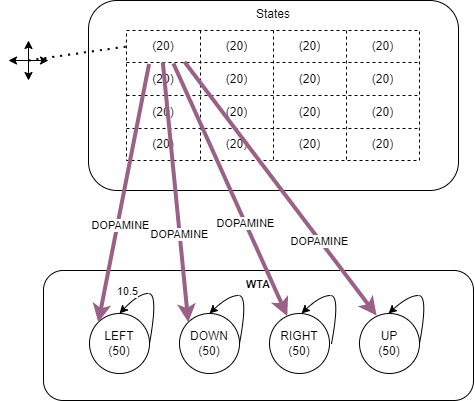

The diagram above was exported from draw.io. Its source (the exported page's mxGraphModel, read from the mxfile embedded in the PNG):
<mxGraphModel dx="1313" dy="654" grid="1" gridSize="10" guides="1" tooltips="1" connect="1" arrows="1" fold="1" page="1" pageScale="1" pageWidth="827" pageHeight="1169" math="0" shadow="0">
  <root>
    <mxCell id="0" />
    <mxCell id="1" parent="0" />
    <mxCell id="GTqaI5zs6q6qDNkmL9B8-1" value="States&lt;br&gt;" style="rounded=1;whiteSpace=wrap;html=1;verticalAlign=top;" parent="1" vertex="1">
      <mxGeometry x="220" y="140" width="370" height="190" as="geometry" />
    </mxCell>
    <mxCell id="GTqaI5zs6q6qDNkmL9B8-18" value="" style="shape=table;html=1;whiteSpace=wrap;startSize=0;container=1;collapsible=0;childLayout=tableLayout;swimlaneLine=1;dashed=1;" parent="1" vertex="1">
      <mxGeometry x="258" y="170" width="293" height="130" as="geometry" />
    </mxCell>
    <mxCell id="GTqaI5zs6q6qDNkmL9B8-19" value="" style="shape=tableRow;horizontal=0;startSize=0;swimlaneHead=0;swimlaneBody=0;top=0;left=0;bottom=0;right=0;collapsible=0;dropTarget=0;fillColor=none;points=[[0,0.5],[1,0.5]];portConstraint=eastwest;" parent="GTqaI5zs6q6qDNkmL9B8-18" vertex="1">
      <mxGeometry width="293" height="32" as="geometry" />
    </mxCell>
    <mxCell id="GTqaI5zs6q6qDNkmL9B8-20" value="(20)" style="shape=partialRectangle;html=1;whiteSpace=wrap;connectable=0;fillColor=none;top=0;left=0;bottom=0;right=0;overflow=hidden;" parent="GTqaI5zs6q6qDNkmL9B8-19" vertex="1">
      <mxGeometry width="74" height="32" as="geometry">
        <mxRectangle width="74" height="32" as="alternateBounds" />
      </mxGeometry>
    </mxCell>
    <mxCell id="GTqaI5zs6q6qDNkmL9B8-21" value="(20)" style="shape=partialRectangle;html=1;whiteSpace=wrap;connectable=0;fillColor=none;top=0;left=0;bottom=0;right=0;overflow=hidden;" parent="GTqaI5zs6q6qDNkmL9B8-19" vertex="1">
      <mxGeometry x="74" width="73" height="32" as="geometry">
        <mxRectangle width="73" height="32" as="alternateBounds" />
      </mxGeometry>
    </mxCell>
    <mxCell id="GTqaI5zs6q6qDNkmL9B8-22" value="(20)" style="shape=partialRectangle;html=1;whiteSpace=wrap;connectable=0;fillColor=none;top=0;left=0;bottom=0;right=0;overflow=hidden;" parent="GTqaI5zs6q6qDNkmL9B8-19" vertex="1">
      <mxGeometry x="147" width="73" height="32" as="geometry">
        <mxRectangle width="73" height="32" as="alternateBounds" />
      </mxGeometry>
    </mxCell>
    <mxCell id="GTqaI5zs6q6qDNkmL9B8-44" value="(20)" style="shape=partialRectangle;html=1;whiteSpace=wrap;connectable=0;fillColor=none;top=0;left=0;bottom=0;right=0;overflow=hidden;" parent="GTqaI5zs6q6qDNkmL9B8-19" vertex="1">
      <mxGeometry x="220" width="73" height="32" as="geometry">
        <mxRectangle width="73" height="32" as="alternateBounds" />
      </mxGeometry>
    </mxCell>
    <mxCell id="GTqaI5zs6q6qDNkmL9B8-23" value="" style="shape=tableRow;horizontal=0;startSize=0;swimlaneHead=0;swimlaneBody=0;top=0;left=0;bottom=0;right=0;collapsible=0;dropTarget=0;fillColor=none;points=[[0,0.5],[1,0.5]];portConstraint=eastwest;" parent="GTqaI5zs6q6qDNkmL9B8-18" vertex="1">
      <mxGeometry y="32" width="293" height="33" as="geometry" />
    </mxCell>
    <mxCell id="GTqaI5zs6q6qDNkmL9B8-24" value="(20)" style="shape=partialRectangle;html=1;whiteSpace=wrap;connectable=0;fillColor=none;top=0;left=0;bottom=0;right=0;overflow=hidden;" parent="GTqaI5zs6q6qDNkmL9B8-23" vertex="1">
      <mxGeometry width="74" height="33" as="geometry">
        <mxRectangle width="74" height="33" as="alternateBounds" />
      </mxGeometry>
    </mxCell>
    <mxCell id="GTqaI5zs6q6qDNkmL9B8-25" value="(20)" style="shape=partialRectangle;html=1;whiteSpace=wrap;connectable=0;fillColor=none;top=0;left=0;bottom=0;right=0;overflow=hidden;" parent="GTqaI5zs6q6qDNkmL9B8-23" vertex="1">
      <mxGeometry x="74" width="73" height="33" as="geometry">
        <mxRectangle width="73" height="33" as="alternateBounds" />
      </mxGeometry>
    </mxCell>
    <mxCell id="GTqaI5zs6q6qDNkmL9B8-26" value="(20)" style="shape=partialRectangle;html=1;whiteSpace=wrap;connectable=0;fillColor=none;top=0;left=0;bottom=0;right=0;overflow=hidden;" parent="GTqaI5zs6q6qDNkmL9B8-23" vertex="1">
      <mxGeometry x="147" width="73" height="33" as="geometry">
        <mxRectangle width="73" height="33" as="alternateBounds" />
      </mxGeometry>
    </mxCell>
    <mxCell id="GTqaI5zs6q6qDNkmL9B8-45" value="(20)" style="shape=partialRectangle;html=1;whiteSpace=wrap;connectable=0;fillColor=none;top=0;left=0;bottom=0;right=0;overflow=hidden;" parent="GTqaI5zs6q6qDNkmL9B8-23" vertex="1">
      <mxGeometry x="220" width="73" height="33" as="geometry">
        <mxRectangle width="73" height="33" as="alternateBounds" />
      </mxGeometry>
    </mxCell>
    <mxCell id="GTqaI5zs6q6qDNkmL9B8-27" value="" style="shape=tableRow;horizontal=0;startSize=0;swimlaneHead=0;swimlaneBody=0;top=0;left=0;bottom=0;right=0;collapsible=0;dropTarget=0;fillColor=none;points=[[0,0.5],[1,0.5]];portConstraint=eastwest;" parent="GTqaI5zs6q6qDNkmL9B8-18" vertex="1">
      <mxGeometry y="65" width="293" height="33" as="geometry" />
    </mxCell>
    <mxCell id="GTqaI5zs6q6qDNkmL9B8-28" value="(20)" style="shape=partialRectangle;html=1;whiteSpace=wrap;connectable=0;fillColor=none;top=0;left=0;bottom=0;right=0;overflow=hidden;" parent="GTqaI5zs6q6qDNkmL9B8-27" vertex="1">
      <mxGeometry width="74" height="33" as="geometry">
        <mxRectangle width="74" height="33" as="alternateBounds" />
      </mxGeometry>
    </mxCell>
    <mxCell id="GTqaI5zs6q6qDNkmL9B8-29" value="(20)" style="shape=partialRectangle;html=1;whiteSpace=wrap;connectable=0;fillColor=none;top=0;left=0;bottom=0;right=0;overflow=hidden;" parent="GTqaI5zs6q6qDNkmL9B8-27" vertex="1">
      <mxGeometry x="74" width="73" height="33" as="geometry">
        <mxRectangle width="73" height="33" as="alternateBounds" />
      </mxGeometry>
    </mxCell>
    <mxCell id="GTqaI5zs6q6qDNkmL9B8-30" value="(20)" style="shape=partialRectangle;html=1;whiteSpace=wrap;connectable=0;fillColor=none;top=0;left=0;bottom=0;right=0;overflow=hidden;pointerEvents=1;" parent="GTqaI5zs6q6qDNkmL9B8-27" vertex="1">
      <mxGeometry x="147" width="73" height="33" as="geometry">
        <mxRectangle width="73" height="33" as="alternateBounds" />
      </mxGeometry>
    </mxCell>
    <mxCell id="GTqaI5zs6q6qDNkmL9B8-46" value="(20)" style="shape=partialRectangle;html=1;whiteSpace=wrap;connectable=0;fillColor=none;top=0;left=0;bottom=0;right=0;overflow=hidden;pointerEvents=1;" parent="GTqaI5zs6q6qDNkmL9B8-27" vertex="1">
      <mxGeometry x="220" width="73" height="33" as="geometry">
        <mxRectangle width="73" height="33" as="alternateBounds" />
      </mxGeometry>
    </mxCell>
    <mxCell id="GTqaI5zs6q6qDNkmL9B8-47" style="shape=tableRow;horizontal=0;startSize=0;swimlaneHead=0;swimlaneBody=0;top=0;left=0;bottom=0;right=0;collapsible=0;dropTarget=0;fillColor=none;points=[[0,0.5],[1,0.5]];portConstraint=eastwest;" parent="GTqaI5zs6q6qDNkmL9B8-18" vertex="1">
      <mxGeometry y="98" width="293" height="32" as="geometry" />
    </mxCell>
    <mxCell id="GTqaI5zs6q6qDNkmL9B8-48" value="(20)" style="shape=partialRectangle;html=1;whiteSpace=wrap;connectable=0;fillColor=none;top=0;left=0;bottom=0;right=0;overflow=hidden;" parent="GTqaI5zs6q6qDNkmL9B8-47" vertex="1">
      <mxGeometry width="74" height="32" as="geometry">
        <mxRectangle width="74" height="32" as="alternateBounds" />
      </mxGeometry>
    </mxCell>
    <mxCell id="GTqaI5zs6q6qDNkmL9B8-49" value="(20)" style="shape=partialRectangle;html=1;whiteSpace=wrap;connectable=0;fillColor=none;top=0;left=0;bottom=0;right=0;overflow=hidden;" parent="GTqaI5zs6q6qDNkmL9B8-47" vertex="1">
      <mxGeometry x="74" width="73" height="32" as="geometry">
        <mxRectangle width="73" height="32" as="alternateBounds" />
      </mxGeometry>
    </mxCell>
    <mxCell id="GTqaI5zs6q6qDNkmL9B8-50" value="(20)" style="shape=partialRectangle;html=1;whiteSpace=wrap;connectable=0;fillColor=none;top=0;left=0;bottom=0;right=0;overflow=hidden;pointerEvents=1;" parent="GTqaI5zs6q6qDNkmL9B8-47" vertex="1">
      <mxGeometry x="147" width="73" height="32" as="geometry">
        <mxRectangle width="73" height="32" as="alternateBounds" />
      </mxGeometry>
    </mxCell>
    <mxCell id="GTqaI5zs6q6qDNkmL9B8-51" value="(20)" style="shape=partialRectangle;html=1;whiteSpace=wrap;connectable=0;fillColor=none;top=0;left=0;bottom=0;right=0;overflow=hidden;pointerEvents=1;" parent="GTqaI5zs6q6qDNkmL9B8-47" vertex="1">
      <mxGeometry x="220" width="73" height="32" as="geometry">
        <mxRectangle width="73" height="32" as="alternateBounds" />
      </mxGeometry>
    </mxCell>
    <mxCell id="GTqaI5zs6q6qDNkmL9B8-63" value="&lt;font size=&quot;1&quot; style=&quot;&quot;&gt;&lt;b style=&quot;font-size: 11px;&quot;&gt;WTA&lt;/b&gt;&lt;/font&gt;" style="rounded=1;whiteSpace=wrap;html=1;verticalAlign=top;" parent="1" vertex="1">
      <mxGeometry x="175" y="410" width="430" height="130" as="geometry" />
    </mxCell>
    <mxCell id="GTqaI5zs6q6qDNkmL9B8-64" value="LEFT&lt;br&gt;(50)" style="ellipse;whiteSpace=wrap;html=1;aspect=fixed;verticalAlign=middle;" parent="1" vertex="1">
      <mxGeometry x="221" y="453" width="60" height="60" as="geometry" />
    </mxCell>
    <mxCell id="GTqaI5zs6q6qDNkmL9B8-66" value="DOWN&lt;br&gt;(50)" style="ellipse;whiteSpace=wrap;html=1;aspect=fixed;verticalAlign=middle;" parent="1" vertex="1">
      <mxGeometry x="311" y="453" width="60" height="60" as="geometry" />
    </mxCell>
    <mxCell id="GTqaI5zs6q6qDNkmL9B8-67" value="RIGHT&lt;br&gt;(50)" style="ellipse;whiteSpace=wrap;html=1;aspect=fixed;verticalAlign=middle;" parent="1" vertex="1">
      <mxGeometry x="401" y="453" width="60" height="60" as="geometry" />
    </mxCell>
    <mxCell id="GTqaI5zs6q6qDNkmL9B8-68" value="UP&lt;br&gt;(50)" style="ellipse;whiteSpace=wrap;html=1;aspect=fixed;verticalAlign=middle;" parent="1" vertex="1">
      <mxGeometry x="491" y="453" width="60" height="60" as="geometry" />
    </mxCell>
    <mxCell id="GTqaI5zs6q6qDNkmL9B8-71" value="" style="curved=1;endArrow=classic;html=1;rounded=0;exitX=1;exitY=0.5;exitDx=0;exitDy=0;entryX=0.5;entryY=0;entryDx=0;entryDy=0;" parent="1" source="GTqaI5zs6q6qDNkmL9B8-64" target="GTqaI5zs6q6qDNkmL9B8-64" edge="1">
      <mxGeometry width="50" height="50" relative="1" as="geometry">
        <mxPoint x="256" y="442" as="sourcePoint" />
        <mxPoint x="306" y="392" as="targetPoint" />
        <Array as="points">
          <mxPoint x="290" y="433" />
          <mxPoint x="270" y="433" />
        </Array>
      </mxGeometry>
    </mxCell>
    <mxCell id="GTqaI5zs6q6qDNkmL9B8-72" value="10.5" style="edgeLabel;html=1;align=center;verticalAlign=middle;resizable=0;points=[];" parent="GTqaI5zs6q6qDNkmL9B8-71" vertex="1" connectable="0">
      <mxGeometry x="-0.1705" y="2" relative="1" as="geometry">
        <mxPoint x="-28" y="-12" as="offset" />
      </mxGeometry>
    </mxCell>
    <mxCell id="GTqaI5zs6q6qDNkmL9B8-75" value="" style="curved=1;endArrow=classic;html=1;rounded=0;entryX=0.5;entryY=0;entryDx=0;entryDy=0;exitX=1;exitY=0.5;exitDx=0;exitDy=0;" parent="1" source="GTqaI5zs6q6qDNkmL9B8-66" target="GTqaI5zs6q6qDNkmL9B8-66" edge="1">
      <mxGeometry width="50" height="50" relative="1" as="geometry">
        <mxPoint x="371" y="485" as="sourcePoint" />
        <mxPoint x="341" y="455" as="targetPoint" />
        <Array as="points">
          <mxPoint x="380" y="435" />
          <mxPoint x="360" y="435" />
        </Array>
      </mxGeometry>
    </mxCell>
    <mxCell id="GTqaI5zs6q6qDNkmL9B8-77" value="" style="curved=1;endArrow=classic;html=1;rounded=0;" parent="1" edge="1">
      <mxGeometry width="50" height="50" relative="1" as="geometry">
        <mxPoint x="463" y="483" as="sourcePoint" />
        <mxPoint x="433" y="453" as="targetPoint" />
        <Array as="points">
          <mxPoint x="472" y="435" />
          <mxPoint x="452" y="435" />
        </Array>
      </mxGeometry>
    </mxCell>
    <mxCell id="GTqaI5zs6q6qDNkmL9B8-79" value="" style="curved=1;endArrow=classic;html=1;rounded=0;exitX=1;exitY=0.5;exitDx=0;exitDy=0;" parent="1" source="GTqaI5zs6q6qDNkmL9B8-68" edge="1">
      <mxGeometry width="50" height="50" relative="1" as="geometry">
        <mxPoint x="551" y="485" as="sourcePoint" />
        <mxPoint x="520" y="453" as="targetPoint" />
        <Array as="points">
          <mxPoint x="560" y="435" />
          <mxPoint x="540" y="435" />
        </Array>
      </mxGeometry>
    </mxCell>
    <mxCell id="a4FwwXCoUFe0xJ5x87Hu-8" value="" style="endArrow=classic;html=1;rounded=0;labelBackgroundColor=none;entryX=0;entryY=0;entryDx=0;entryDy=0;fillColor=#e6d0de;gradientColor=#d5739d;strokeColor=#996185;strokeWidth=4;exitX=0.077;exitY=1.046;exitDx=0;exitDy=0;exitPerimeter=0;" edge="1" parent="1" source="GTqaI5zs6q6qDNkmL9B8-19" target="GTqaI5zs6q6qDNkmL9B8-64">
      <mxGeometry width="50" height="50" relative="1" as="geometry">
        <mxPoint x="270" y="190" as="sourcePoint" />
        <mxPoint x="280" y="230" as="targetPoint" />
      </mxGeometry>
    </mxCell>
    <mxCell id="a4FwwXCoUFe0xJ5x87Hu-13" value="DOPAMINE" style="edgeLabel;html=1;align=center;verticalAlign=middle;resizable=0;points=[];" vertex="1" connectable="0" parent="a4FwwXCoUFe0xJ5x87Hu-8">
      <mxGeometry x="0.2464" y="2" relative="1" as="geometry">
        <mxPoint as="offset" />
      </mxGeometry>
    </mxCell>
    <mxCell id="a4FwwXCoUFe0xJ5x87Hu-9" value="" style="endArrow=classic;html=1;rounded=0;labelBackgroundColor=none;entryX=0;entryY=0;entryDx=0;entryDy=0;fillColor=#e6d0de;gradientColor=#d5739d;strokeColor=#996185;strokeWidth=4;exitX=0.124;exitY=1;exitDx=0;exitDy=0;exitPerimeter=0;" edge="1" parent="1" source="GTqaI5zs6q6qDNkmL9B8-19" target="GTqaI5zs6q6qDNkmL9B8-66">
      <mxGeometry width="50" height="50" relative="1" as="geometry">
        <mxPoint x="280" y="200" as="sourcePoint" />
        <mxPoint x="239.78679656440363" y="471.7867965644035" as="targetPoint" />
      </mxGeometry>
    </mxCell>
    <mxCell id="a4FwwXCoUFe0xJ5x87Hu-14" value="DOPAMINE" style="edgeLabel;html=1;align=center;verticalAlign=middle;resizable=0;points=[];" vertex="1" connectable="0" parent="a4FwwXCoUFe0xJ5x87Hu-9">
      <mxGeometry x="0.3196" y="-1" relative="1" as="geometry">
        <mxPoint as="offset" />
      </mxGeometry>
    </mxCell>
    <mxCell id="a4FwwXCoUFe0xJ5x87Hu-10" value="" style="endArrow=classic;html=1;rounded=0;labelBackgroundColor=none;fillColor=#e6d0de;gradientColor=#d5739d;strokeColor=#996185;strokeWidth=4;exitX=0.16;exitY=1.029;exitDx=0;exitDy=0;exitPerimeter=0;" edge="1" parent="1" source="GTqaI5zs6q6qDNkmL9B8-19" target="GTqaI5zs6q6qDNkmL9B8-67">
      <mxGeometry width="50" height="50" relative="1" as="geometry">
        <mxPoint x="290" y="210" as="sourcePoint" />
        <mxPoint x="329.78679656440363" y="471.7867965644035" as="targetPoint" />
      </mxGeometry>
    </mxCell>
    <mxCell id="a4FwwXCoUFe0xJ5x87Hu-15" value="DOPAMINE" style="edgeLabel;html=1;align=center;verticalAlign=middle;resizable=0;points=[];" vertex="1" connectable="0" parent="a4FwwXCoUFe0xJ5x87Hu-10">
      <mxGeometry x="0.2615" relative="1" as="geometry">
        <mxPoint as="offset" />
      </mxGeometry>
    </mxCell>
    <mxCell id="a4FwwXCoUFe0xJ5x87Hu-11" value="" style="endArrow=classic;html=1;rounded=0;labelBackgroundColor=none;fillColor=#e6d0de;gradientColor=#d5739d;strokeColor=#996185;strokeWidth=4;exitX=0.198;exitY=0.979;exitDx=0;exitDy=0;exitPerimeter=0;" edge="1" parent="1" source="GTqaI5zs6q6qDNkmL9B8-19">
      <mxGeometry width="50" height="50" relative="1" as="geometry">
        <mxPoint x="310" y="180" as="sourcePoint" />
        <mxPoint x="508.09893028677516" y="455.05064081045305" as="targetPoint" />
      </mxGeometry>
    </mxCell>
    <mxCell id="a4FwwXCoUFe0xJ5x87Hu-16" value="DOPAMINE" style="edgeLabel;html=1;align=center;verticalAlign=middle;resizable=0;points=[];" vertex="1" connectable="0" parent="a4FwwXCoUFe0xJ5x87Hu-11">
      <mxGeometry x="0.4091" y="-1" relative="1" as="geometry">
        <mxPoint as="offset" />
      </mxGeometry>
    </mxCell>
    <mxCell id="a4FwwXCoUFe0xJ5x87Hu-12" value="" style="group" vertex="1" connectable="0" parent="1">
      <mxGeometry x="140" y="180" width="40" height="40" as="geometry" />
    </mxCell>
    <mxCell id="a4FwwXCoUFe0xJ5x87Hu-2" value="" style="endArrow=classic;startArrow=classic;html=1;rounded=0;labelBackgroundColor=none;" edge="1" parent="a4FwwXCoUFe0xJ5x87Hu-12">
      <mxGeometry width="50" height="50" relative="1" as="geometry">
        <mxPoint y="20" as="sourcePoint" />
        <mxPoint x="40" y="20" as="targetPoint" />
      </mxGeometry>
    </mxCell>
    <mxCell id="a4FwwXCoUFe0xJ5x87Hu-3" value="" style="endArrow=classic;startArrow=classic;html=1;rounded=0;labelBackgroundColor=none;" edge="1" parent="a4FwwXCoUFe0xJ5x87Hu-12">
      <mxGeometry width="50" height="50" relative="1" as="geometry">
        <mxPoint x="20" as="sourcePoint" />
        <mxPoint x="20" y="40" as="targetPoint" />
      </mxGeometry>
    </mxCell>
    <mxCell id="a4FwwXCoUFe0xJ5x87Hu-17" value="" style="endArrow=none;dashed=1;html=1;dashPattern=1 3;strokeWidth=2;rounded=0;labelBackgroundColor=none;entryX=0;entryY=0.5;entryDx=0;entryDy=0;" edge="1" parent="1" target="GTqaI5zs6q6qDNkmL9B8-19">
      <mxGeometry width="50" height="50" relative="1" as="geometry">
        <mxPoint x="160" y="200" as="sourcePoint" />
        <mxPoint x="320" y="320" as="targetPoint" />
      </mxGeometry>
    </mxCell>
  </root>
</mxGraphModel>